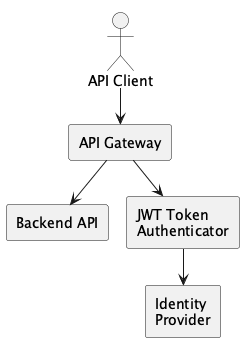

The diagram above was rendered by PlantUML. Its source (embedded in the PNG):
@startuml api-gateway-pattern
!pragma layout smetana
skinparam componentStyle rectangle

actor "API Client" as client
component "API Gateway" as gateway
component "Backend API" as backend
component "JWT Token\nAuthenticator" as authenticator
component "Identity\nProvider" as idp

client --> gateway
gateway --> backend
gateway --> authenticator
authenticator --> idp

@enduml